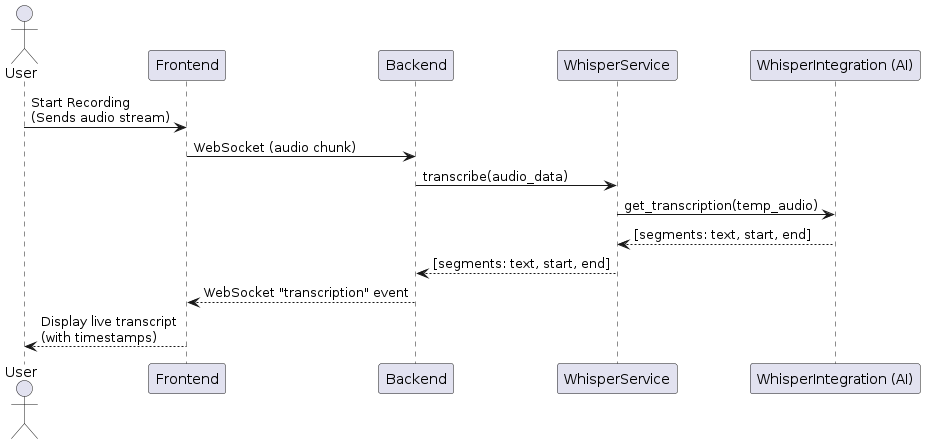

The diagram above was rendered by PlantUML. Its source (embedded in the PNG):
@startuml Sequence Diagram
actor User

User -> Frontend : Start Recording\n(Sends audio stream)
Frontend -> Backend : WebSocket (audio chunk)
Backend -> WhisperService : transcribe(audio_data)
WhisperService -> "WhisperIntegration (AI)" : get_transcription(temp_audio)
"WhisperIntegration (AI)" --> WhisperService : [segments: text, start, end]
WhisperService --> Backend : [segments: text, start, end]
Backend --> Frontend : WebSocket "transcription" event
Frontend --> User : Display live transcript\n(with timestamps)

@enduml